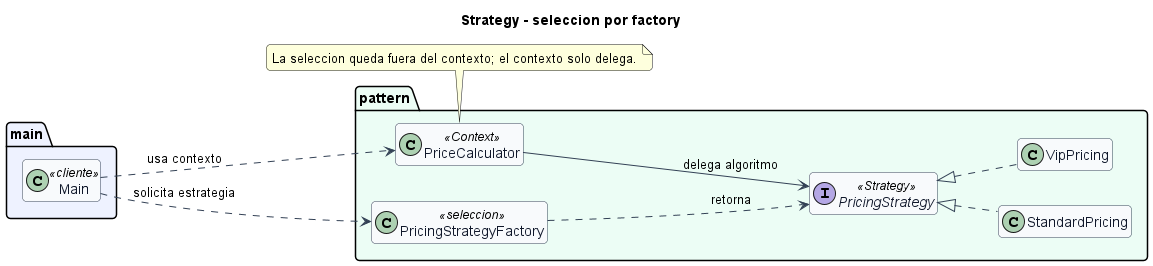

The diagram above was rendered by PlantUML. Its source (embedded in the PNG):
@startuml
    title Strategy - seleccion por factory
    left to right direction
    skinparam backgroundColor #FFFFFF
    skinparam shadowing false
    skinparam roundcorner 8
    skinparam classAttributeIconSize 0
    skinparam class {
      BackgroundColor #F8FAFC
      BorderColor #334155
      ArrowColor #334155
      FontColor #0F172A
    }
    hide empty members

    package "main" #EEF2FF {
      class Main <<cliente>>
    }

    package "pattern" #ECFDF5 {
      class PriceCalculator <<Context>>
      interface PricingStrategy <<Strategy>>
      class StandardPricing
      class VipPricing
  class PricingStrategyFactory <<seleccion>>
    }

    PricingStrategy <|.. StandardPricing
    PricingStrategy <|.. VipPricing
    PriceCalculator --> PricingStrategy : delega algoritmo
    Main ..> PriceCalculator : usa contexto
    PricingStrategyFactory ..> PricingStrategy : retorna
Main ..> PricingStrategyFactory : solicita estrategia

    note bottom of PriceCalculator
    La seleccion queda fuera del contexto; el contexto solo delega.
    end note
    @enduml